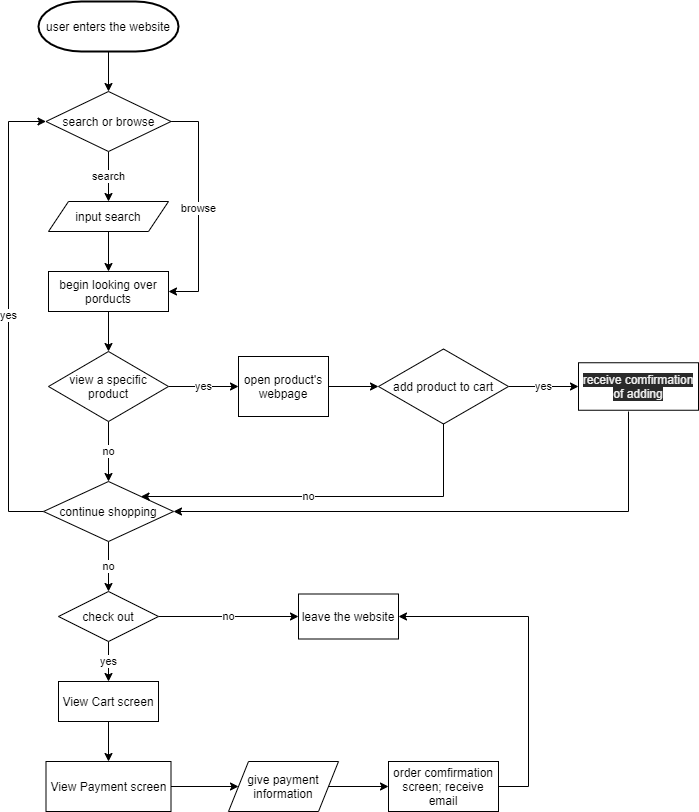

The diagram above was exported from draw.io. Its source (the exported page's mxGraphModel, read from the mxfile embedded in the PNG):
<mxGraphModel dx="1115" dy="614" grid="1" gridSize="10" guides="1" tooltips="1" connect="1" arrows="1" fold="1" page="1" pageScale="1" pageWidth="850" pageHeight="1100" math="0" shadow="0">
  <root>
    <mxCell id="0" />
    <mxCell id="1" parent="0" />
    <mxCell id="5" style="edgeStyle=orthogonalEdgeStyle;rounded=0;orthogonalLoop=1;jettySize=auto;html=1;exitX=0.5;exitY=1;exitDx=0;exitDy=0;exitPerimeter=0;entryX=0.5;entryY=0;entryDx=0;entryDy=0;" edge="1" parent="1" source="2" target="3">
      <mxGeometry relative="1" as="geometry" />
    </mxCell>
    <mxCell id="2" value="user enters the website" style="strokeWidth=2;html=1;shape=mxgraph.flowchart.terminator;whiteSpace=wrap;" vertex="1" parent="1">
      <mxGeometry x="50" y="10" width="140" height="50" as="geometry" />
    </mxCell>
    <mxCell id="12" value="search" style="edgeStyle=orthogonalEdgeStyle;rounded=0;orthogonalLoop=1;jettySize=auto;html=1;entryX=0.5;entryY=0;entryDx=0;entryDy=0;" edge="1" parent="1" source="3" target="6">
      <mxGeometry relative="1" as="geometry" />
    </mxCell>
    <mxCell id="14" value="browse" style="edgeStyle=orthogonalEdgeStyle;rounded=0;orthogonalLoop=1;jettySize=auto;html=1;entryX=1;entryY=0.5;entryDx=0;entryDy=0;" edge="1" parent="1" source="3" target="9">
      <mxGeometry relative="1" as="geometry">
        <mxPoint x="190" y="300" as="targetPoint" />
        <Array as="points">
          <mxPoint x="210" y="130" />
          <mxPoint x="210" y="300" />
        </Array>
      </mxGeometry>
    </mxCell>
    <mxCell id="3" value="search or browse" style="rhombus;whiteSpace=wrap;html=1;" vertex="1" parent="1">
      <mxGeometry x="57.5" y="100" width="125" height="60" as="geometry" />
    </mxCell>
    <mxCell id="13" style="edgeStyle=orthogonalEdgeStyle;rounded=0;orthogonalLoop=1;jettySize=auto;html=1;entryX=0.5;entryY=0;entryDx=0;entryDy=0;" edge="1" parent="1" source="6" target="9">
      <mxGeometry relative="1" as="geometry" />
    </mxCell>
    <mxCell id="6" value="input search" style="shape=parallelogram;perimeter=parallelogramPerimeter;whiteSpace=wrap;html=1;fixedSize=1;" vertex="1" parent="1">
      <mxGeometry x="60" y="210" width="120" height="30" as="geometry" />
    </mxCell>
    <mxCell id="16" style="edgeStyle=orthogonalEdgeStyle;rounded=0;orthogonalLoop=1;jettySize=auto;html=1;entryX=0.5;entryY=0;entryDx=0;entryDy=0;" edge="1" parent="1" source="9" target="15">
      <mxGeometry relative="1" as="geometry" />
    </mxCell>
    <mxCell id="9" value="begin looking over porducts" style="rounded=0;whiteSpace=wrap;html=1;" vertex="1" parent="1">
      <mxGeometry x="60" y="280" width="120" height="40" as="geometry" />
    </mxCell>
    <mxCell id="18" value="yes" style="edgeStyle=orthogonalEdgeStyle;rounded=0;orthogonalLoop=1;jettySize=auto;html=1;entryX=0;entryY=0.5;entryDx=0;entryDy=0;" edge="1" parent="1" source="15" target="17">
      <mxGeometry relative="1" as="geometry" />
    </mxCell>
    <mxCell id="20" value="no" style="edgeStyle=orthogonalEdgeStyle;rounded=0;orthogonalLoop=1;jettySize=auto;html=1;entryX=0.5;entryY=0;entryDx=0;entryDy=0;" edge="1" parent="1" source="15" target="19">
      <mxGeometry relative="1" as="geometry" />
    </mxCell>
    <mxCell id="15" value="view a specific product" style="rhombus;whiteSpace=wrap;html=1;" vertex="1" parent="1">
      <mxGeometry x="60" y="360" width="120" height="70" as="geometry" />
    </mxCell>
    <mxCell id="22" style="edgeStyle=orthogonalEdgeStyle;rounded=0;orthogonalLoop=1;jettySize=auto;html=1;entryX=0;entryY=0.5;entryDx=0;entryDy=0;" edge="1" parent="1" source="17" target="21">
      <mxGeometry relative="1" as="geometry" />
    </mxCell>
    <mxCell id="17" value="open product's webpage" style="rounded=0;whiteSpace=wrap;html=1;" vertex="1" parent="1">
      <mxGeometry x="250" y="365" width="90" height="60" as="geometry" />
    </mxCell>
    <mxCell id="30" value="yes" style="edgeStyle=orthogonalEdgeStyle;rounded=0;orthogonalLoop=1;jettySize=auto;html=1;entryX=0;entryY=0.5;entryDx=0;entryDy=0;" edge="1" parent="1" source="19" target="3">
      <mxGeometry relative="1" as="geometry">
        <Array as="points">
          <mxPoint x="20" y="520" />
          <mxPoint x="20" y="130" />
        </Array>
      </mxGeometry>
    </mxCell>
    <mxCell id="32" value="no" style="edgeStyle=orthogonalEdgeStyle;rounded=0;orthogonalLoop=1;jettySize=auto;html=1;entryX=0.5;entryY=0;entryDx=0;entryDy=0;" edge="1" parent="1" source="19" target="31">
      <mxGeometry relative="1" as="geometry" />
    </mxCell>
    <mxCell id="19" value="continue shopping" style="rhombus;whiteSpace=wrap;html=1;" vertex="1" parent="1">
      <mxGeometry x="55" y="490" width="130" height="60" as="geometry" />
    </mxCell>
    <mxCell id="25" value="yes" style="edgeStyle=orthogonalEdgeStyle;rounded=0;orthogonalLoop=1;jettySize=auto;html=1;entryX=0;entryY=0.5;entryDx=0;entryDy=0;" edge="1" parent="1" source="21">
      <mxGeometry relative="1" as="geometry">
        <mxPoint x="590" y="395" as="targetPoint" />
      </mxGeometry>
    </mxCell>
    <mxCell id="28" style="edgeStyle=orthogonalEdgeStyle;rounded=0;orthogonalLoop=1;jettySize=auto;html=1;entryX=1;entryY=0;entryDx=0;entryDy=0;" edge="1" parent="1" source="21" target="19">
      <mxGeometry relative="1" as="geometry">
        <Array as="points">
          <mxPoint x="455" y="505" />
        </Array>
      </mxGeometry>
    </mxCell>
    <mxCell id="29" value="no" style="edgeLabel;html=1;align=center;verticalAlign=middle;resizable=0;points=[];" vertex="1" connectable="0" parent="28">
      <mxGeometry x="0.112" y="-1" relative="1" as="geometry">
        <mxPoint x="1" as="offset" />
      </mxGeometry>
    </mxCell>
    <mxCell id="21" value="add product to cart" style="rhombus;whiteSpace=wrap;html=1;" vertex="1" parent="1">
      <mxGeometry x="390" y="357.5" width="130" height="75" as="geometry" />
    </mxCell>
    <mxCell id="27" style="edgeStyle=orthogonalEdgeStyle;rounded=0;orthogonalLoop=1;jettySize=auto;html=1;entryX=1;entryY=0.5;entryDx=0;entryDy=0;" edge="1" parent="1" target="19">
      <mxGeometry relative="1" as="geometry">
        <mxPoint x="640" y="420" as="sourcePoint" />
        <Array as="points">
          <mxPoint x="640" y="520" />
        </Array>
      </mxGeometry>
    </mxCell>
    <mxCell id="33" value="no" style="edgeStyle=orthogonalEdgeStyle;rounded=0;orthogonalLoop=1;jettySize=auto;html=1;" edge="1" parent="1" source="31" target="34">
      <mxGeometry relative="1" as="geometry">
        <mxPoint x="230" y="625" as="targetPoint" />
      </mxGeometry>
    </mxCell>
    <mxCell id="36" value="yes" style="edgeStyle=orthogonalEdgeStyle;rounded=0;orthogonalLoop=1;jettySize=auto;html=1;entryX=0.5;entryY=0;entryDx=0;entryDy=0;" edge="1" parent="1" source="31" target="35">
      <mxGeometry relative="1" as="geometry" />
    </mxCell>
    <mxCell id="31" value="check out" style="rhombus;whiteSpace=wrap;html=1;" vertex="1" parent="1">
      <mxGeometry x="70" y="600" width="100" height="50" as="geometry" />
    </mxCell>
    <mxCell id="34" value="leave the website" style="rounded=0;whiteSpace=wrap;html=1;" vertex="1" parent="1">
      <mxGeometry x="310" y="602.5" width="100" height="45" as="geometry" />
    </mxCell>
    <mxCell id="39" style="edgeStyle=orthogonalEdgeStyle;rounded=0;orthogonalLoop=1;jettySize=auto;html=1;entryX=0.5;entryY=0;entryDx=0;entryDy=0;" edge="1" parent="1" source="35" target="38">
      <mxGeometry relative="1" as="geometry" />
    </mxCell>
    <mxCell id="35" value="View Cart screen" style="rounded=0;whiteSpace=wrap;html=1;" vertex="1" parent="1">
      <mxGeometry x="70" y="690" width="100" height="40" as="geometry" />
    </mxCell>
    <mxCell id="42" style="edgeStyle=orthogonalEdgeStyle;rounded=0;orthogonalLoop=1;jettySize=auto;html=1;entryX=0;entryY=0.5;entryDx=0;entryDy=0;" edge="1" parent="1" source="38" target="40">
      <mxGeometry relative="1" as="geometry" />
    </mxCell>
    <mxCell id="38" value="View Payment screen" style="rounded=0;whiteSpace=wrap;html=1;" vertex="1" parent="1">
      <mxGeometry x="57.5" y="770" width="125" height="50" as="geometry" />
    </mxCell>
    <mxCell id="46" style="edgeStyle=orthogonalEdgeStyle;rounded=0;orthogonalLoop=1;jettySize=auto;html=1;entryX=0;entryY=0.5;entryDx=0;entryDy=0;" edge="1" parent="1" source="40" target="45">
      <mxGeometry relative="1" as="geometry" />
    </mxCell>
    <mxCell id="40" value="give payment information" style="shape=parallelogram;perimeter=parallelogramPerimeter;whiteSpace=wrap;html=1;fixedSize=1;" vertex="1" parent="1">
      <mxGeometry x="240" y="770" width="110" height="50" as="geometry" />
    </mxCell>
    <mxCell id="44" value="&#10;&#10;&lt;span style=&quot;color: rgb(240, 240, 240); font-family: helvetica; font-size: 12px; font-style: normal; font-weight: 400; letter-spacing: normal; text-align: center; text-indent: 0px; text-transform: none; word-spacing: 0px; background-color: rgb(42, 42, 42); display: inline; float: none;&quot;&gt;receive comfirmation of adding&lt;/span&gt;&#10;&#10;" style="rounded=0;whiteSpace=wrap;html=1;" vertex="1" parent="1">
      <mxGeometry x="590" y="371.25" width="120" height="47.5" as="geometry" />
    </mxCell>
    <mxCell id="47" style="edgeStyle=orthogonalEdgeStyle;rounded=0;orthogonalLoop=1;jettySize=auto;html=1;entryX=1;entryY=0.5;entryDx=0;entryDy=0;" edge="1" parent="1" source="45" target="34">
      <mxGeometry relative="1" as="geometry">
        <Array as="points">
          <mxPoint x="540" y="795" />
          <mxPoint x="540" y="625" />
        </Array>
      </mxGeometry>
    </mxCell>
    <mxCell id="45" value="order comfirmation screen; receive email" style="rounded=0;whiteSpace=wrap;html=1;" vertex="1" parent="1">
      <mxGeometry x="400" y="770" width="110" height="50" as="geometry" />
    </mxCell>
  </root>
</mxGraphModel>